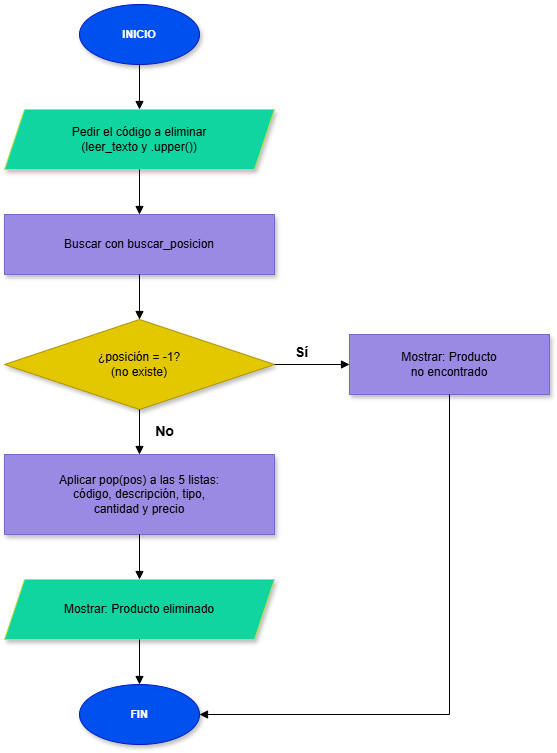

The diagram above was exported from draw.io. Its source (the exported page's mxGraphModel, read from the mxfile embedded in the PNG):
<mxGraphModel dx="1719" dy="2674" grid="1" gridSize="10" guides="1" tooltips="1" connect="1" arrows="1" fold="1" page="1" pageScale="1" pageWidth="1100" pageHeight="1700" math="0" shadow="0">
  <root>
    <mxCell id="0" />
    <mxCell id="1" parent="0" />
    <mxCell id="n_i" parent="1" style="ellipse;whiteSpace=wrap;html=1;fillColor=#0050ef;fontColor=#ffffff;strokeColor=#001DBC;fontStyle=1;fontSize=11;shadow=1;" value="INICIO" vertex="1">
      <mxGeometry height="60" width="120" x="340" as="geometry" />
    </mxCell>
    <mxCell id="n_e" parent="1" style="shape=parallelogram;perimeter=parallelogramPerimeter;whiteSpace=wrap;html=1;fixedSize=1;size=20;fillColor=#0FD6A0;strokeColor=#BDE04A;fontSize=12;shadow=1;" value="Pedir el código a eliminar&lt;br&gt;(leer_texto y .upper())" vertex="1">
      <mxGeometry height="60" width="270" x="265" y="105" as="geometry" />
    </mxCell>
    <mxCell id="n_p1" parent="1" style="rounded=0;whiteSpace=wrap;html=1;fillColor=#9B8AE3;strokeColor=#7A68C8;fontSize=12;shadow=1;" value="Buscar con buscar_posicion" vertex="1">
      <mxGeometry height="60" width="270" x="265" y="210" as="geometry" />
    </mxCell>
    <mxCell id="n_d" parent="1" style="rhombus;whiteSpace=wrap;html=1;fillColor=#e3c800;fontColor=#000000;strokeColor=#B09500;fontSize=12;shadow=1;" value="¿posición = -1?&lt;br&gt;(no existe)" vertex="1">
      <mxGeometry height="90" width="270" x="265" y="315" as="geometry" />
    </mxCell>
    <mxCell id="n_r" parent="1" style="rounded=0;whiteSpace=wrap;html=1;fillColor=#9B8AE3;strokeColor=#7A68C8;fontSize=12;shadow=1;" value="Mostrar: Producto&lt;br&gt;no encontrado" vertex="1">
      <mxGeometry height="60" width="200" x="610" y="330" as="geometry" />
    </mxCell>
    <mxCell id="n_p2" parent="1" style="rounded=0;whiteSpace=wrap;html=1;fillColor=#9B8AE3;strokeColor=#7A68C8;fontSize=12;shadow=1;" value="Aplicar pop(pos) a las 5 listas:&lt;br&gt;código, descripción, tipo,&lt;br&gt;cantidad y precio" vertex="1">
      <mxGeometry height="80" width="270" x="265" y="450" as="geometry" />
    </mxCell>
    <mxCell id="n_o" parent="1" style="shape=parallelogram;perimeter=parallelogramPerimeter;whiteSpace=wrap;html=1;fixedSize=1;size=20;fillColor=#0FD6A0;strokeColor=#BDE04A;fontSize=12;shadow=1;" value="Mostrar: Producto eliminado" vertex="1">
      <mxGeometry height="60" width="270" x="265" y="575" as="geometry" />
    </mxCell>
    <mxCell id="n_f" parent="1" style="ellipse;whiteSpace=wrap;html=1;fillColor=#0050ef;fontColor=#ffffff;strokeColor=#001DBC;fontStyle=1;fontSize=11;shadow=1;" value="FIN" vertex="1">
      <mxGeometry height="60" width="120" x="340" y="680" as="geometry" />
    </mxCell>
    <mxCell id="e_0" edge="1" parent="1" source="n_i" style="edgeStyle=orthogonalEdgeStyle;rounded=0;orthogonalLoop=1;jettySize=auto;html=1;endArrow=block;endFill=1;exitX=0.5;exitY=1;exitDx=0;exitDy=0;entryX=0.5;entryY=0;entryDx=0;entryDy=0;" target="n_e">
      <mxGeometry relative="1" as="geometry" />
    </mxCell>
    <mxCell id="e_1" edge="1" parent="1" source="n_e" style="edgeStyle=orthogonalEdgeStyle;rounded=0;orthogonalLoop=1;jettySize=auto;html=1;endArrow=block;endFill=1;exitX=0.5;exitY=1;exitDx=0;exitDy=0;entryX=0.5;entryY=0;entryDx=0;entryDy=0;" target="n_p1">
      <mxGeometry relative="1" as="geometry" />
    </mxCell>
    <mxCell id="e_2" edge="1" parent="1" source="n_p1" style="edgeStyle=orthogonalEdgeStyle;rounded=0;orthogonalLoop=1;jettySize=auto;html=1;endArrow=block;endFill=1;exitX=0.5;exitY=1;exitDx=0;exitDy=0;entryX=0.5;entryY=0;entryDx=0;entryDy=0;" target="n_d">
      <mxGeometry relative="1" as="geometry" />
    </mxCell>
    <mxCell id="e_3" edge="1" parent="1" source="n_d" style="edgeStyle=orthogonalEdgeStyle;rounded=0;orthogonalLoop=1;jettySize=auto;html=1;endArrow=block;endFill=1;exitX=0.5;exitY=1;exitDx=0;exitDy=0;entryX=0.5;entryY=0;entryDx=0;entryDy=0;" target="n_p2">
      <mxGeometry relative="1" as="geometry" />
    </mxCell>
    <mxCell id="e_4" edge="1" parent="1" source="n_p2" style="edgeStyle=orthogonalEdgeStyle;rounded=0;orthogonalLoop=1;jettySize=auto;html=1;endArrow=block;endFill=1;exitX=0.5;exitY=1;exitDx=0;exitDy=0;entryX=0.5;entryY=0;entryDx=0;entryDy=0;" target="n_o">
      <mxGeometry relative="1" as="geometry" />
    </mxCell>
    <mxCell id="e_5" edge="1" parent="1" source="n_o" style="edgeStyle=orthogonalEdgeStyle;rounded=0;orthogonalLoop=1;jettySize=auto;html=1;endArrow=block;endFill=1;exitX=0.5;exitY=1;exitDx=0;exitDy=0;entryX=0.5;entryY=0;entryDx=0;entryDy=0;" target="n_f">
      <mxGeometry relative="1" as="geometry" />
    </mxCell>
    <mxCell id="e_6" edge="1" parent="1" source="n_d" style="edgeStyle=orthogonalEdgeStyle;rounded=0;orthogonalLoop=1;jettySize=auto;html=1;endArrow=block;endFill=1;exitX=1;exitY=0.5;exitDx=0;exitDy=0;entryX=0;entryY=0.5;entryDx=0;entryDy=0;" target="n_r">
      <mxGeometry relative="1" as="geometry" />
    </mxCell>
    <mxCell id="e_7" edge="1" parent="1" source="n_r" style="edgeStyle=orthogonalEdgeStyle;rounded=0;orthogonalLoop=1;jettySize=auto;html=1;endArrow=block;endFill=1;exitX=0.5;exitY=1;exitDx=0;exitDy=0;entryX=1;entryY=0.5;entryDx=0;entryDy=0;" target="n_f">
      <mxGeometry relative="1" as="geometry">
        <Array as="points">
          <mxPoint x="710" y="710" />
        </Array>
      </mxGeometry>
    </mxCell>
    <mxCell id="t_0" parent="1" style="text;html=1;align=center;verticalAlign=middle;fontSize=14;fontStyle=1;" value="Sí" vertex="1">
      <mxGeometry height="20" width="34" x="545" y="338" as="geometry" />
    </mxCell>
    <mxCell id="t_1" parent="1" style="text;html=1;align=center;verticalAlign=middle;fontSize=14;fontStyle=1;" value="No" vertex="1">
      <mxGeometry height="20" width="34" x="408" y="417" as="geometry" />
    </mxCell>
  </root>
</mxGraphModel>